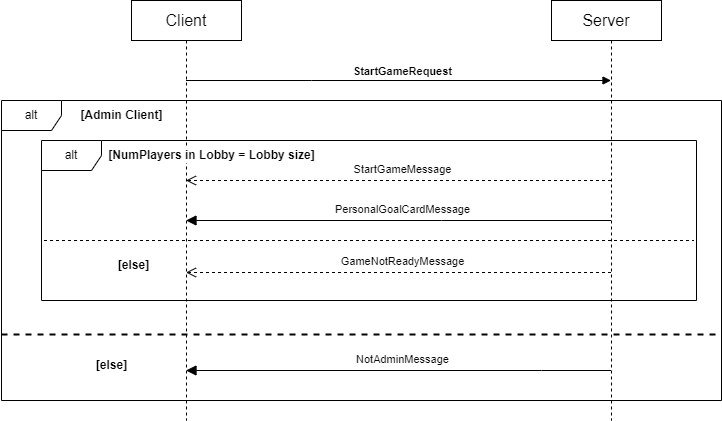

The diagram above was exported from draw.io. Its source (the exported page's mxGraphModel, read from the mxfile embedded in the PNG):
<mxGraphModel dx="772" dy="614" grid="1" gridSize="10" guides="1" tooltips="1" connect="1" arrows="1" fold="1" page="1" pageScale="1" pageWidth="2500" pageHeight="3000" math="0" shadow="0">
  <root>
    <mxCell id="0" />
    <mxCell id="1" parent="0" />
    <mxCell id="8I2kSKeZXdc6Dw6ha97r-1" value="alt" style="shape=umlFrame;whiteSpace=wrap;html=1;pointerEvents=0;" parent="1" vertex="1">
      <mxGeometry x="20" y="150" width="720" height="300" as="geometry" />
    </mxCell>
    <mxCell id="8I2kSKeZXdc6Dw6ha97r-2" value="Client" style="html=1;whiteSpace=wrap;fontSize=16;" parent="1" vertex="1">
      <mxGeometry x="150" y="50" width="110" height="40" as="geometry" />
    </mxCell>
    <mxCell id="8I2kSKeZXdc6Dw6ha97r-3" value="Server" style="html=1;whiteSpace=wrap;fontSize=16;" parent="1" vertex="1">
      <mxGeometry x="570" y="50" width="110" height="40" as="geometry" />
    </mxCell>
    <mxCell id="8I2kSKeZXdc6Dw6ha97r-4" value="" style="shape=umlLifeline;perimeter=lifelinePerimeter;whiteSpace=wrap;html=1;container=1;dropTarget=0;collapsible=0;recursiveResize=0;outlineConnect=0;portConstraint=eastwest;newEdgeStyle={&quot;edgeStyle&quot;:&quot;elbowEdgeStyle&quot;,&quot;elbow&quot;:&quot;vertical&quot;,&quot;curved&quot;:0,&quot;rounded&quot;:0};participant=umlActor;size=0;" parent="1" vertex="1">
      <mxGeometry x="195" y="90" width="20" height="380" as="geometry" />
    </mxCell>
    <mxCell id="8I2kSKeZXdc6Dw6ha97r-5" value="" style="shape=umlLifeline;perimeter=lifelinePerimeter;whiteSpace=wrap;html=1;container=1;dropTarget=0;collapsible=0;recursiveResize=0;outlineConnect=0;portConstraint=eastwest;newEdgeStyle={&quot;edgeStyle&quot;:&quot;elbowEdgeStyle&quot;,&quot;elbow&quot;:&quot;vertical&quot;,&quot;curved&quot;:0,&quot;rounded&quot;:0};participant=umlActor;size=0;" parent="1" vertex="1">
      <mxGeometry x="620" y="90" width="20" height="380" as="geometry" />
    </mxCell>
    <mxCell id="8I2kSKeZXdc6Dw6ha97r-6" value="StartGameRequest" style="html=1;verticalAlign=bottom;endArrow=block;edgeStyle=elbowEdgeStyle;elbow=vertical;curved=0;rounded=0;fontStyle=1;" parent="1" source="8I2kSKeZXdc6Dw6ha97r-4" target="8I2kSKeZXdc6Dw6ha97r-5" edge="1">
      <mxGeometry x="0.0141" width="80" relative="1" as="geometry">
        <mxPoint x="320" y="300" as="sourcePoint" />
        <mxPoint x="400" y="300" as="targetPoint" />
        <Array as="points">
          <mxPoint x="330" y="130" />
          <mxPoint x="380" y="160" />
        </Array>
        <mxPoint x="1" as="offset" />
      </mxGeometry>
    </mxCell>
    <mxCell id="8I2kSKeZXdc6Dw6ha97r-7" value="[Admin Client]" style="text;html=1;align=center;verticalAlign=middle;resizable=0;points=[];autosize=1;strokeColor=none;fillColor=none;fontStyle=1;labelBackgroundColor=default;" parent="1" vertex="1">
      <mxGeometry x="85" y="150" width="110" height="30" as="geometry" />
    </mxCell>
    <mxCell id="8I2kSKeZXdc6Dw6ha97r-8" value="&lt;div style=&quot;color: rgb(8, 8, 8);&quot;&gt;&lt;pre style=&quot;&quot;&gt;&lt;font face=&quot;Helvetica&quot;&gt;StartGameMessage&lt;/font&gt;&lt;/pre&gt;&lt;/div&gt;" style="html=1;verticalAlign=bottom;endArrow=open;dashed=1;endSize=8;edgeStyle=elbowEdgeStyle;elbow=vertical;curved=0;rounded=0;labelBackgroundColor=none;" parent="1" source="8I2kSKeZXdc6Dw6ha97r-5" target="8I2kSKeZXdc6Dw6ha97r-4" edge="1">
      <mxGeometry x="-0.0165" y="10" relative="1" as="geometry">
        <mxPoint x="625" y="210" as="sourcePoint" />
        <mxPoint x="210" y="210" as="targetPoint" />
        <Array as="points">
          <mxPoint x="560" y="230" />
          <mxPoint x="530" y="220" />
          <mxPoint x="480" y="240" />
          <mxPoint x="530" y="260" />
          <mxPoint x="550" y="230" />
          <mxPoint x="315" y="210" />
        </Array>
        <mxPoint as="offset" />
      </mxGeometry>
    </mxCell>
    <mxCell id="8I2kSKeZXdc6Dw6ha97r-9" value="alt" style="shape=umlFrame;whiteSpace=wrap;html=1;pointerEvents=0;" parent="1" vertex="1">
      <mxGeometry x="60" y="190" width="655" height="160" as="geometry" />
    </mxCell>
    <mxCell id="8I2kSKeZXdc6Dw6ha97r-10" value="" style="line;strokeWidth=2;fillColor=none;align=left;verticalAlign=middle;spacingTop=-1;spacingLeft=3;spacingRight=3;rotatable=0;labelPosition=right;points=[];portConstraint=eastwest;strokeColor=inherit;dashed=1;" parent="1" vertex="1">
      <mxGeometry x="20" y="380" width="720" height="8" as="geometry" />
    </mxCell>
    <mxCell id="8I2kSKeZXdc6Dw6ha97r-11" value="[else]" style="text;html=1;align=center;verticalAlign=middle;resizable=0;points=[];autosize=1;strokeColor=none;fillColor=none;fontStyle=1;labelBackgroundColor=default;" parent="1" vertex="1">
      <mxGeometry x="105" y="400" width="50" height="30" as="geometry" />
    </mxCell>
    <mxCell id="8I2kSKeZXdc6Dw6ha97r-12" value="[NumPlayers in Lobby = Lobby size]" style="text;html=1;align=center;verticalAlign=middle;resizable=0;points=[];autosize=1;strokeColor=none;fillColor=none;fontStyle=1;labelBackgroundColor=default;" parent="1" vertex="1">
      <mxGeometry x="115" y="190" width="230" height="30" as="geometry" />
    </mxCell>
    <mxCell id="8I2kSKeZXdc6Dw6ha97r-13" value="" style="line;strokeWidth=1;fillColor=none;align=left;verticalAlign=middle;spacingTop=-1;spacingLeft=3;spacingRight=3;rotatable=0;labelPosition=right;points=[];portConstraint=eastwest;strokeColor=inherit;dashed=1;" parent="1" vertex="1">
      <mxGeometry x="62.5" y="286" width="650" height="8" as="geometry" />
    </mxCell>
    <mxCell id="8I2kSKeZXdc6Dw6ha97r-14" value="[else]" style="text;html=1;align=center;verticalAlign=middle;resizable=0;points=[];autosize=1;strokeColor=none;fillColor=none;fontStyle=1;labelBackgroundColor=default;" parent="1" vertex="1">
      <mxGeometry x="126.5" y="300" width="50" height="30" as="geometry" />
    </mxCell>
    <mxCell id="8I2kSKeZXdc6Dw6ha97r-15" value="&lt;div style=&quot;color: rgb(8, 8, 8);&quot;&gt;&lt;pre style=&quot;&quot;&gt;&lt;font face=&quot;Helvetica&quot;&gt;GameNotReadyMessage&lt;/font&gt;&lt;/pre&gt;&lt;/div&gt;" style="html=1;verticalAlign=bottom;endArrow=open;dashed=1;endSize=8;edgeStyle=elbowEdgeStyle;elbow=vertical;curved=0;rounded=0;labelBackgroundColor=none;" parent="1" source="8I2kSKeZXdc6Dw6ha97r-5" target="8I2kSKeZXdc6Dw6ha97r-4" edge="1">
      <mxGeometry x="-0.0165" y="10" relative="1" as="geometry">
        <mxPoint x="633.5" y="322" as="sourcePoint" />
        <mxPoint x="208.5" y="322" as="targetPoint" />
        <Array as="points">
          <mxPoint x="506.5" y="322" />
          <mxPoint x="541.5" y="332" />
          <mxPoint x="561.5" y="302" />
          <mxPoint x="326.5" y="282" />
        </Array>
        <mxPoint as="offset" />
      </mxGeometry>
    </mxCell>
    <mxCell id="8I2kSKeZXdc6Dw6ha97r-16" value="&lt;div style=&quot;color: rgb(8, 8, 8);&quot;&gt;&lt;pre style=&quot;&quot;&gt;&lt;font face=&quot;Helvetica&quot;&gt;NotAdminMessage&lt;/font&gt;&lt;/pre&gt;&lt;/div&gt;" style="html=1;verticalAlign=bottom;endArrow=block;endSize=8;edgeStyle=elbowEdgeStyle;elbow=vertical;curved=0;rounded=0;labelBackgroundColor=none;endFill=1;" parent="1" edge="1">
      <mxGeometry x="-0.0165" y="10" relative="1" as="geometry">
        <mxPoint x="629.5" y="420" as="sourcePoint" />
        <mxPoint x="204.5" y="420" as="targetPoint" />
        <Array as="points">
          <mxPoint x="560" y="420" />
          <mxPoint x="265" y="380" />
          <mxPoint x="315" y="400" />
          <mxPoint x="335" y="370" />
          <mxPoint x="100" y="350" />
        </Array>
        <mxPoint as="offset" />
      </mxGeometry>
    </mxCell>
    <mxCell id="8I2kSKeZXdc6Dw6ha97r-17" value="&lt;div style=&quot;color: rgb(8, 8, 8);&quot;&gt;&lt;pre style=&quot;&quot;&gt;&lt;font face=&quot;Helvetica&quot;&gt;PersonalGoalCardMessage&lt;/font&gt;&lt;/pre&gt;&lt;/div&gt;" style="html=1;verticalAlign=bottom;endArrow=block;endSize=8;edgeStyle=elbowEdgeStyle;elbow=vertical;curved=0;rounded=0;labelBackgroundColor=none;endFill=1;" parent="1" source="8I2kSKeZXdc6Dw6ha97r-5" target="8I2kSKeZXdc6Dw6ha97r-4" edge="1">
      <mxGeometry x="-0.0165" y="10" relative="1" as="geometry">
        <mxPoint x="530" y="270" as="sourcePoint" />
        <mxPoint x="105" y="270" as="targetPoint" />
        <Array as="points">
          <mxPoint x="460" y="270" />
          <mxPoint x="430" y="260" />
          <mxPoint x="380" y="280" />
          <mxPoint x="430" y="300" />
          <mxPoint x="450" y="270" />
          <mxPoint x="215" y="250" />
        </Array>
        <mxPoint as="offset" />
      </mxGeometry>
    </mxCell>
  </root>
</mxGraphModel>